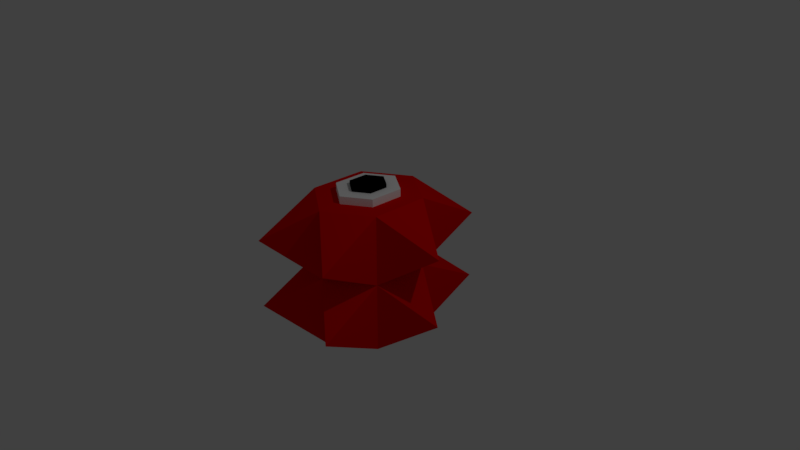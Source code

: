 # Source: Spinner.blend  (saved by Blender 2.79.0; exported with 4.5.12 LTS)
import bpy
from mathutils import Matrix  # noqa: F401  (used for matrix-valued properties, if any)

bpy.ops.wm.read_factory_settings(use_empty=True)
scene = bpy.context.scene
scene.name = 'Scene'

# ---- collections
col_collection_1 = bpy.data.collections.new('Collection 1'); scene.collection.children.link(col_collection_1)

# ---- materials (node trees are filled in below, after node groups)
mat_red = bpy.data.materials.new('Red')
mat_red.alpha_threshold = 0.0
mat_red.use_transparent_shadow = False
mat_red.diffuse_color = (0.8, 0.0, 0.0004378, 1.0)
mat_red.roughness = 0.5
mat_red.line_color = (0.0, 0.0, 0.0, 1.0)
mat_black = bpy.data.materials.new('Black')
mat_black.alpha_threshold = 0.0
mat_black.use_transparent_shadow = False
mat_black.diffuse_color = (0.0, 0.0, 0.0, 1.0)
mat_black.roughness = 0.5
mat_white = bpy.data.materials.new('White')
mat_white.alpha_threshold = 0.0
mat_white.use_transparent_shadow = False
mat_white.diffuse_color = (1.0, 1.0, 1.0, 1.0)
mat_white.roughness = 0.5

# ---- material node trees

# ---- world
world_world = bpy.data.worlds.new('World'); scene.world = world_world
world_world.color = (0.05088, 0.05088, 0.05088)
world_world.use_sun_shadow = False
world_world.sun_shadow_jitter_overblur = 0.0
world_world.cycles.sampling_method = 'MANUAL'

# ---- cameras
cam_camera = bpy.data.cameras.new('Camera')
cam_camera.clip_end = 100.0
cam_camera.lens = 35.0
cam_camera.sensor_width = 32.0
cam_camera.sensor_height = 18.0
cam_camera.ortho_scale = 7.314
cam_camera.dof.focus_distance = 0.0
cam_camera.dof.aperture_fstop = 128.0

# ---- lights
light_lamp = bpy.data.lights.new('Lamp', 'POINT')
light_lamp.transmission_factor = 0.0
light_lamp.cutoff_distance = 30.0
light_lamp.energy = 100.0
light_lamp.shadow_buffer_clip_start = 1.001
light_lamp.shadow_soft_size = 0.1
light_lamp.shadow_maximum_resolution = 0.006
light_lamp.use_absolute_resolution = True

# ---- meshes
me_cylinder = bpy.data.meshes.new('Cylinder')
me_cylinder.from_pydata([(0.0, 0.7735, -0.9998), (0.0, 0.7735, 0.8606), (0.5801, 0.3868, -0.9998), (0.5801, 0.3868, 0.8606), (0.5801, -0.3868, -0.9998), (0.5801, -0.3868, 0.8606), (-5.856e-08, -0.7735, -0.9998), (-5.856e-08, -0.7735, 0.8606), (-0.5801, -0.3868, -0.9998), (-0.5801, -0.3868, 0.8606), (-0.5801, 0.3868, -0.9998), (-0.5801, 0.3868, 0.8606), (0.0, 0.7735, -0.06961), (0.5801, 0.3868, -0.06961), (0.5801, -0.3868, -0.06961), (-5.856e-08, -0.7735, -0.06961), (-0.5801, -0.3868, -0.06961), (-0.5801, 0.3868, -0.06961), (0.625, 1.25, 0.3955), (1.25, -1.153e-07, 0.3955), (0.625, -1.25, 0.3955), (-0.625, -1.25, 0.3955), (-1.25, -4.61e-08, 0.3955), (-0.625, 1.25, 0.3955), (-0.625, 1.25, -0.5347), (-1.25, -4.61e-08, -0.5347), (-0.625, -1.25, -0.5347), (0.625, -1.25, -0.5347), (1.25, -1.153e-07, -0.5347), (0.625, 1.25, -0.5347), (0.3434, 0.2289, 0.8525), (1.093e-08, 0.4579, 0.8525), (-0.3434, 0.2289, 0.8525), (-0.3434, -0.2289, 0.8525), (-3.006e-08, -0.4579, 0.8525), (0.3434, -0.2289, 0.8525), (0.3434, 0.2289, 0.9548), (1.969e-08, 0.4579, 0.9548), (0.3434, -0.2289, 0.9548), (-0.3434, 0.2289, 0.9548), (-0.3434, -0.2289, 0.9548), (-2.131e-08, -0.4579, 0.9548), (0.196, 0.1307, 0.9548), (3.725e-08, 0.2614, 0.9548), (-0.196, 0.1307, 0.9548), (-0.196, -0.1307, 0.9548), (-9.595e-09, -0.2614, 0.9548), (0.196, -0.1307, 0.9548), (0.196, 0.1307, 1.006), (3.949e-08, 0.2614, 1.006), (0.196, -0.1307, 1.006), (-0.196, 0.1307, 1.006), (-0.196, -0.1307, 1.006), (-7.356e-09, -0.2614, 1.006)], [], [(35, 30, 36, 38), (0, 2, 4, 6, 8, 10), (12, 1, 18), (1, 3, 18), (3, 13, 18), (13, 12, 18), (13, 3, 19), (3, 5, 19), (5, 14, 19), (14, 13, 19), (14, 5, 20), (5, 7, 20), (7, 15, 20), (15, 14, 20), (15, 7, 21), (7, 9, 21), (9, 16, 21), (16, 15, 21), (16, 9, 22), (9, 11, 22), (11, 17, 22), (17, 16, 22), (17, 11, 23), (11, 1, 23), (1, 12, 23), (12, 17, 23), (10, 17, 24), (17, 12, 24), (12, 0, 24), (0, 10, 24), (8, 16, 25), (16, 17, 25), (17, 10, 25), (10, 8, 25), (6, 15, 26), (15, 16, 26), (16, 8, 26), (8, 6, 26), (4, 14, 27), (14, 15, 27), (15, 6, 27), (6, 4, 27), (2, 13, 28), (13, 14, 28), (14, 4, 28), (4, 2, 28), (0, 12, 29), (12, 13, 29), (13, 2, 29), (2, 0, 29), (3, 1, 31, 30), (1, 11, 32, 31), (11, 9, 33, 32), (9, 7, 34, 33), (7, 5, 35, 34), (5, 3, 30, 35), (45, 46, 53, 52), (33, 34, 41, 40), (31, 32, 39, 37), (30, 31, 37, 36), (34, 35, 38, 41), (32, 33, 40, 39), (36, 37, 43, 42), (37, 39, 44, 43), (39, 40, 45, 44), (40, 41, 46, 45), (41, 38, 47, 46), (38, 36, 42, 47), (48, 49, 51, 52, 53, 50), (43, 44, 51, 49), (42, 43, 49, 48), (46, 47, 50, 53), (44, 45, 52, 51), (47, 42, 48, 50)])
me_cylinder.polygons.foreach_set('material_index', [2, 0, 0, 0, 0, 0, 0, 0, 0, 0, 0, 0, 0, 0, 0, 0, 0, 0, 0, 0, 0, 0, 0, 0, 0, 0, 0, 0, 0, 0, 0, 0, 0, 0, 0, 0, 0, 0, 0, 0, 0, 0, 0, 0, 0, 0, 0, 0, 0, 0, 0, 0, 0, 0, 0, 0, 1, 2, 2, 2, 2, 2, 2, 2, 2, 2, 2, 2, 1, 1, 1, 1, 1, 1])
me_cylinder.materials.append(mat_red)
me_cylinder.materials.append(mat_black)
me_cylinder.materials.append(mat_white)
me_cylinder.use_remesh_preserve_volume = False
me_cylinder.use_remesh_preserve_attributes = False
me_cylinder.use_mirror_vertex_groups = False
me_cylinder.update()

# ---- objects
ob_spinner = bpy.data.objects.new('Spinner', me_cylinder)
ob_lamp = bpy.data.objects.new('Lamp', light_lamp)
ob_camera = bpy.data.objects.new('Camera', cam_camera)

# ---- transforms, parenting, visibility, modifiers, constraints
ob_spinner.location = (0.0, 0.0, 0.0)
ob_spinner.lineart.crease_threshold = 0.0
ob_lamp.location = (4.076, 1.005, 5.904)
ob_lamp.rotation_euler = (0.6503, 0.05522, 1.866)
ob_lamp.lock_rotations_4d = False
ob_lamp.empty_display_type = 'ARROWS'
ob_lamp.color = (0.0, 0.0, 0.0, 0.0)
ob_lamp.lineart.crease_threshold = 0.0
ob_camera.location = (7.481, -6.508, 5.344)
ob_camera.rotation_euler = (1.109, 0.0, 0.8149)
ob_camera.lock_rotations_4d = False
ob_camera.empty_display_type = 'ARROWS'
ob_camera.color = (0.0, 0.0, 0.0, 0.0)
ob_camera.display_type = 'WIRE'
ob_camera.lineart.crease_threshold = 0.0

# ---- collection membership
col_collection_1.objects.link(ob_spinner)
col_collection_1.objects.link(ob_lamp)
col_collection_1.objects.link(ob_camera)

# ---- scene / render settings (as saved in the file)
scene.camera = ob_camera
scene.frame_start = 1; scene.frame_end = 41; scene.frame_set(1)
scene.render.engine = 'BLENDER_EEVEE_NEXT'
scene.render.resolution_percentage = 50
scene.render.dither_intensity = 0.0
scene.cycles.use_denoising = False
scene.cycles.samples = 128
scene.cycles.sampling_pattern = 'TABULATED_SOBOL'
scene.cycles.use_adaptive_sampling = False
scene.cycles.use_light_tree = False
scene.cycles.blur_glossy = 0.0
scene.cycles.sample_clamp_indirect = 0.0
scene.view_settings.view_transform = 'Standard'
bpy.context.view_layer.update()
